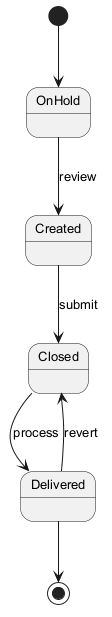

The diagram above was rendered by PlantUML. Its source (embedded in the PNG):
@startuml
skinparam defaultFontSize 13
[*] --> OnHold
OnHold --> Created : review
Created --> Closed : submit
Closed --> Delivered : process
Delivered --> Closed : revert
Delivered --> [*]
@enduml